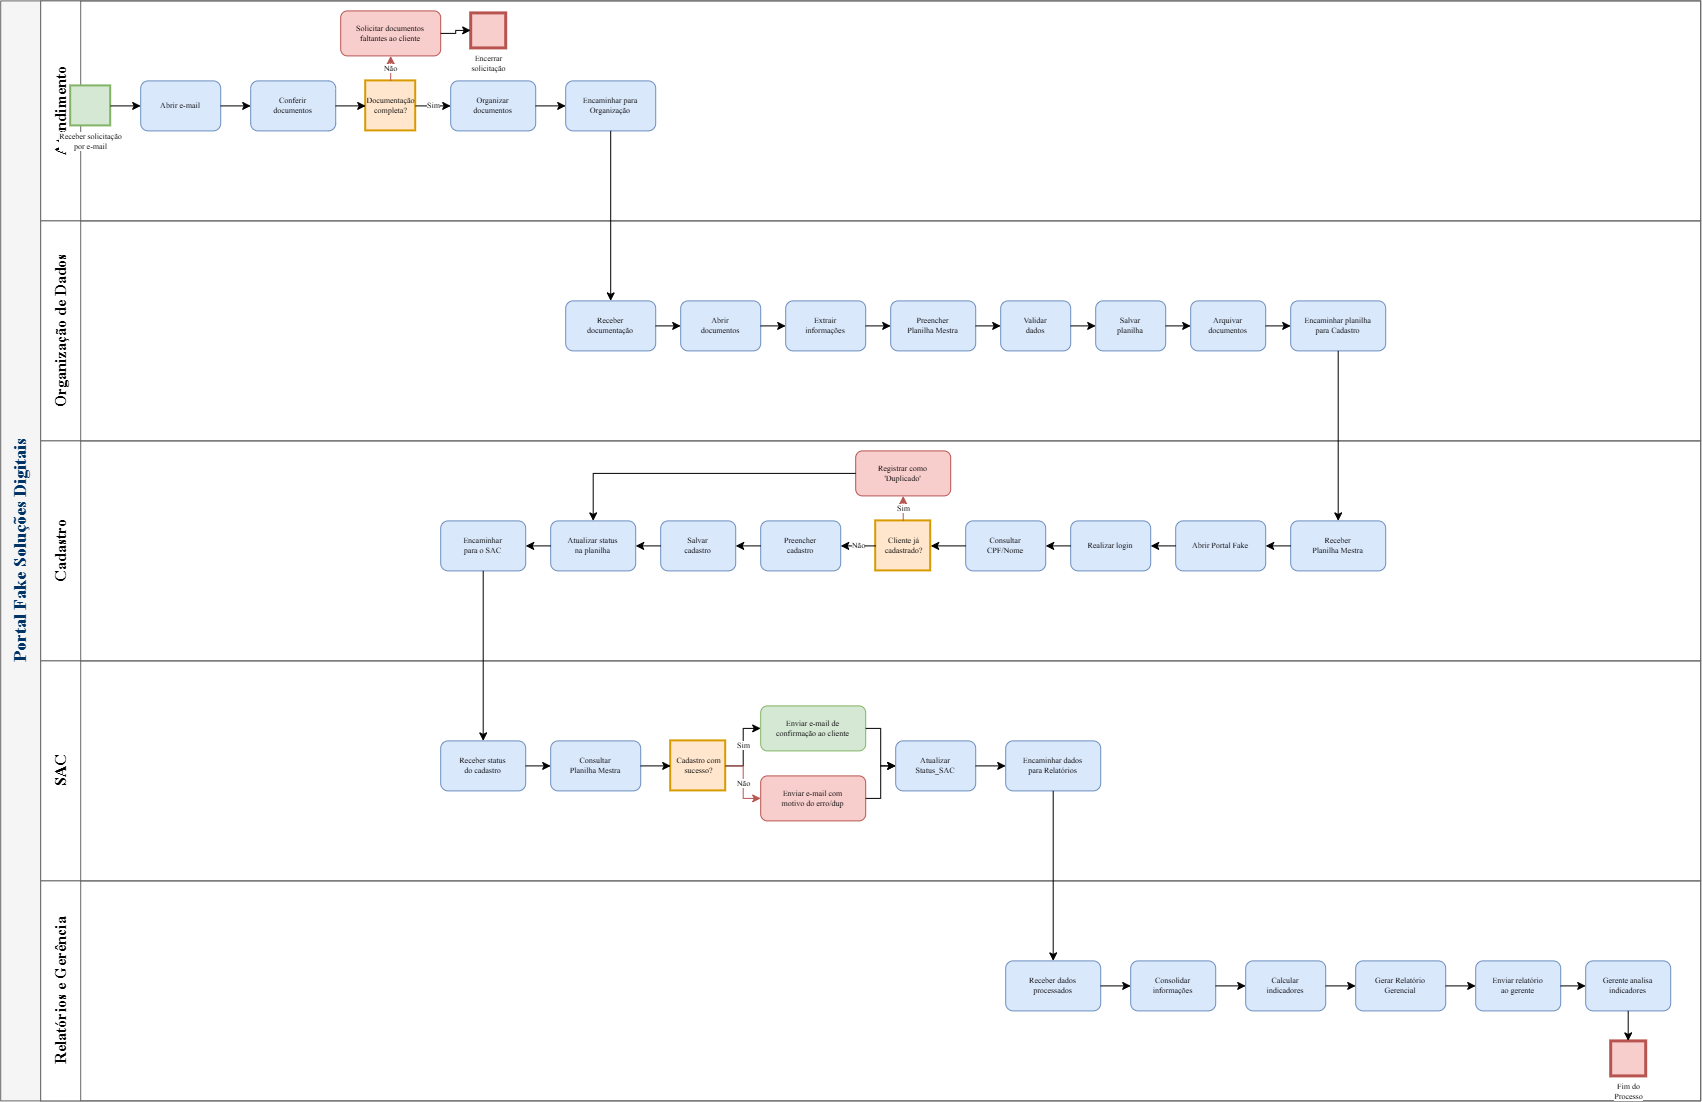

The diagram above was exported from draw.io. Its source (the exported page's mxGraphModel, read from the mxfile embedded in the PNG):
<mxGraphModel dx="2705" dy="2038" grid="1" gridSize="10" guides="1" tooltips="1" connect="1" arrows="1" fold="1" page="1" pageScale="1" pageWidth="1800" pageHeight="1200" math="0" shadow="0">
  <root>
    <mxCell id="0" />
    <mxCell id="1" parent="0" />
    <mxCell id="pool1" parent="1" style="swimlane;html=1;childLayout=stackLayout;resizeParent=1;resizeParentMax=0;startSize=40;horizontal=0;horizontalFlip=0;fillColor=#f5f5f5;fontColor=#003366;strokeColor=#666666;fontFamily=Times New Roman;fontSize=18;fontStyle=1;" value="Portal Fake Soluções Digitais" vertex="1">
      <mxGeometry height="1100" width="1700" x="40" y="40" as="geometry" />
    </mxCell>
    <mxCell id="lane1" parent="pool1" style="swimlane;html=1;startSize=40;horizontal=0;fillColor=#ffffff;strokeColor=#666666;fontFamily=Times New Roman;fontSize=16;fontStyle=1;" value="Atendimento" vertex="1">
      <mxGeometry height="220" width="1660" x="40" as="geometry" />
    </mxCell>
    <mxCell id="start1" parent="lane1" style="ellipse;shape=bpmnEvent;html=1;verticalLabelPosition=bottom;labelBackgroundColor=#ffffff;verticalAlign=top;fillColor=#d5e8d4;strokeColor=#82b366;strokeWidth=2;fontFamily=Times New Roman;fontSize=8;" value="Receber solicitação&#10;por e-mail" vertex="1">
      <mxGeometry height="40" width="40" x="30" y="85" as="geometry" />
    </mxCell>
    <mxCell id="t_at1" parent="lane1" style="rounded=1;whiteSpace=wrap;html=1;fillColor=#dae8fc;strokeColor=#6c8ebf;fontFamily=Times New Roman;fontSize=8;" value="Abrir e-mail" vertex="1">
      <mxGeometry height="50" width="80" x="100" y="80" as="geometry" />
    </mxCell>
    <mxCell id="t_at2" parent="lane1" style="rounded=1;whiteSpace=wrap;html=1;fillColor=#dae8fc;strokeColor=#6c8ebf;fontFamily=Times New Roman;fontSize=8;" value="Conferir&#10;documentos" vertex="1">
      <mxGeometry height="50" width="85" x="210" y="80" as="geometry" />
    </mxCell>
    <mxCell id="gw_at" parent="lane1" style="rhombus;shape=bpmnGateway;html=1;fillColor=#ffe6cc;strokeColor=#d79b00;strokeWidth=2;fontFamily=Times New Roman;fontSize=8;" value="Documentação&#10;completa?" vertex="1">
      <mxGeometry height="50" width="50" x="325" y="80" as="geometry" />
    </mxCell>
    <mxCell id="t_at_fail" parent="lane1" style="rounded=1;whiteSpace=wrap;html=1;fillColor=#f8cecc;strokeColor=#b85450;fontFamily=Times New Roman;fontSize=8;" value="Solicitar documentos&#10;faltantes ao cliente" vertex="1">
      <mxGeometry height="45" width="100" x="300" y="10" as="geometry" />
    </mxCell>
    <mxCell id="end_at" parent="lane1" style="ellipse;shape=bpmnEvent;html=1;verticalLabelPosition=bottom;labelBackgroundColor=#ffffff;verticalAlign=top;fillColor=#f8cecc;strokeColor=#b85450;strokeWidth=3;fontFamily=Times New Roman;fontSize=8;" value="Encerrar&#10;solicitação" vertex="1">
      <mxGeometry height="35" width="35" x="430" y="12" as="geometry" />
    </mxCell>
    <mxCell id="t_at_ok" parent="lane1" style="rounded=1;whiteSpace=wrap;html=1;fillColor=#dae8fc;strokeColor=#6c8ebf;fontFamily=Times New Roman;fontSize=8;" value="Organizar&#10;documentos" vertex="1">
      <mxGeometry height="50" width="85" x="410" y="80" as="geometry" />
    </mxCell>
    <mxCell id="t_at_fwd" parent="lane1" style="rounded=1;whiteSpace=wrap;html=1;fillColor=#dae8fc;strokeColor=#6c8ebf;fontFamily=Times New Roman;fontSize=8;" value="Encaminhar para&#10;Organização" vertex="1">
      <mxGeometry height="50" width="90" x="525" y="80" as="geometry" />
    </mxCell>
    <mxCell id="lane2" parent="pool1" style="swimlane;html=1;startSize=40;horizontal=0;fillColor=#ffffff;strokeColor=#666666;fontFamily=Times New Roman;fontSize=16;fontStyle=1;" value="Organização de Dados" vertex="1">
      <mxGeometry height="220" width="1660" x="40" y="220" as="geometry" />
    </mxCell>
    <mxCell id="t_org1" parent="lane2" style="rounded=1;whiteSpace=wrap;html=1;fillColor=#dae8fc;strokeColor=#6c8ebf;fontFamily=Times New Roman;fontSize=8;" value="Receber&#10;documentação" vertex="1">
      <mxGeometry height="50" width="90" x="525" y="80" as="geometry" />
    </mxCell>
    <mxCell id="t_org2" parent="lane2" style="rounded=1;whiteSpace=wrap;html=1;fillColor=#dae8fc;strokeColor=#6c8ebf;fontFamily=Times New Roman;fontSize=8;" value="Abrir&#10;documentos" vertex="1">
      <mxGeometry height="50" width="80" x="640" y="80" as="geometry" />
    </mxCell>
    <mxCell id="t_org3" parent="lane2" style="rounded=1;whiteSpace=wrap;html=1;fillColor=#dae8fc;strokeColor=#6c8ebf;fontFamily=Times New Roman;fontSize=8;" value="Extrair&#10;informações" vertex="1">
      <mxGeometry height="50" width="80" x="745" y="80" as="geometry" />
    </mxCell>
    <mxCell id="t_org4" parent="lane2" style="rounded=1;whiteSpace=wrap;html=1;fillColor=#dae8fc;strokeColor=#6c8ebf;fontFamily=Times New Roman;fontSize=8;" value="Preencher&#10;Planilha Mestra" vertex="1">
      <mxGeometry height="50" width="85" x="850" y="80" as="geometry" />
    </mxCell>
    <mxCell id="t_org5" parent="lane2" style="rounded=1;whiteSpace=wrap;html=1;fillColor=#dae8fc;strokeColor=#6c8ebf;fontFamily=Times New Roman;fontSize=8;" value="Validar&#10;dados" vertex="1">
      <mxGeometry height="50" width="70" x="960" y="80" as="geometry" />
    </mxCell>
    <mxCell id="t_org6" parent="lane2" style="rounded=1;whiteSpace=wrap;html=1;fillColor=#dae8fc;strokeColor=#6c8ebf;fontFamily=Times New Roman;fontSize=8;" value="Salvar&#10;planilha" vertex="1">
      <mxGeometry height="50" width="70" x="1055" y="80" as="geometry" />
    </mxCell>
    <mxCell id="t_org7" parent="lane2" style="rounded=1;whiteSpace=wrap;html=1;fillColor=#dae8fc;strokeColor=#6c8ebf;fontFamily=Times New Roman;fontSize=8;" value="Arquivar&#10;documentos" vertex="1">
      <mxGeometry height="50" width="75" x="1150" y="80" as="geometry" />
    </mxCell>
    <mxCell id="t_org8" parent="lane2" style="rounded=1;whiteSpace=wrap;html=1;fillColor=#dae8fc;strokeColor=#6c8ebf;fontFamily=Times New Roman;fontSize=8;" value="Encaminhar planilha&#10;para Cadastro" vertex="1">
      <mxGeometry height="50" width="95" x="1250" y="80" as="geometry" />
    </mxCell>
    <mxCell id="lane3" parent="pool1" style="swimlane;html=1;startSize=40;horizontal=0;fillColor=#ffffff;strokeColor=#666666;fontFamily=Times New Roman;fontSize=16;fontStyle=1;" value="Cadastro" vertex="1">
      <mxGeometry height="220" width="1660" x="40" y="440" as="geometry" />
    </mxCell>
    <mxCell id="t_cad1" parent="lane3" style="rounded=1;whiteSpace=wrap;html=1;fillColor=#dae8fc;strokeColor=#6c8ebf;fontFamily=Times New Roman;fontSize=8;" value="Receber&#10;Planilha Mestra" vertex="1">
      <mxGeometry height="50" width="95" x="1250" y="80" as="geometry" />
    </mxCell>
    <mxCell id="t_cad2" parent="lane3" style="rounded=1;whiteSpace=wrap;html=1;fillColor=#dae8fc;strokeColor=#6c8ebf;fontFamily=Times New Roman;fontSize=8;" value="Abrir Portal Fake" vertex="1">
      <mxGeometry height="50" width="90" x="1135" y="80" as="geometry" />
    </mxCell>
    <mxCell id="t_cad3" parent="lane3" style="rounded=1;whiteSpace=wrap;html=1;fillColor=#dae8fc;strokeColor=#6c8ebf;fontFamily=Times New Roman;fontSize=8;" value="Realizar login" vertex="1">
      <mxGeometry height="50" width="80" x="1030" y="80" as="geometry" />
    </mxCell>
    <mxCell id="t_cad4" parent="lane3" style="rounded=1;whiteSpace=wrap;html=1;fillColor=#dae8fc;strokeColor=#6c8ebf;fontFamily=Times New Roman;fontSize=8;" value="Consultar&#10;CPF/Nome" vertex="1">
      <mxGeometry height="50" width="80" x="925" y="80" as="geometry" />
    </mxCell>
    <mxCell id="gw_cad" parent="lane3" style="rhombus;shape=bpmnGateway;html=1;fillColor=#ffe6cc;strokeColor=#d79b00;strokeWidth=2;fontFamily=Times New Roman;fontSize=8;" value="Cliente já&#10;cadastrado?" vertex="1">
      <mxGeometry height="50" width="55" x="835" y="80" as="geometry" />
    </mxCell>
    <mxCell id="t_cad_dup" parent="lane3" style="rounded=1;whiteSpace=wrap;html=1;fillColor=#f8cecc;strokeColor=#b85450;fontFamily=Times New Roman;fontSize=8;" value="Registrar como&#10;'Duplicado'" vertex="1">
      <mxGeometry height="45" width="95" x="815" y="10" as="geometry" />
    </mxCell>
    <mxCell id="t_cad_new" parent="lane3" style="rounded=1;whiteSpace=wrap;html=1;fillColor=#dae8fc;strokeColor=#6c8ebf;fontFamily=Times New Roman;fontSize=8;" value="Preencher&#10;cadastro" vertex="1">
      <mxGeometry height="50" width="80" x="720" y="80" as="geometry" />
    </mxCell>
    <mxCell id="t_cad_save" parent="lane3" style="rounded=1;whiteSpace=wrap;html=1;fillColor=#dae8fc;strokeColor=#6c8ebf;fontFamily=Times New Roman;fontSize=8;" value="Salvar&#10;cadastro" vertex="1">
      <mxGeometry height="50" width="75" x="620" y="80" as="geometry" />
    </mxCell>
    <mxCell id="t_cad_upd" parent="lane3" style="rounded=1;whiteSpace=wrap;html=1;fillColor=#dae8fc;strokeColor=#6c8ebf;fontFamily=Times New Roman;fontSize=8;" value="Atualizar status&#10;na planilha" vertex="1">
      <mxGeometry height="50" width="85" x="510" y="80" as="geometry" />
    </mxCell>
    <mxCell id="t_cad_fwd" parent="lane3" style="rounded=1;whiteSpace=wrap;html=1;fillColor=#dae8fc;strokeColor=#6c8ebf;fontFamily=Times New Roman;fontSize=8;" value="Encaminhar&#10;para o SAC" vertex="1">
      <mxGeometry height="50" width="85" x="400" y="80" as="geometry" />
    </mxCell>
    <mxCell id="lane4" parent="pool1" style="swimlane;html=1;startSize=40;horizontal=0;fillColor=#ffffff;strokeColor=#666666;fontFamily=Times New Roman;fontSize=16;fontStyle=1;" value="SAC" vertex="1">
      <mxGeometry height="220" width="1660" x="40" y="660" as="geometry" />
    </mxCell>
    <mxCell id="t_sac1" parent="lane4" style="rounded=1;whiteSpace=wrap;html=1;fillColor=#dae8fc;strokeColor=#6c8ebf;fontFamily=Times New Roman;fontSize=8;" value="Receber status&#10;do cadastro" vertex="1">
      <mxGeometry height="50" width="85" x="400" y="80" as="geometry" />
    </mxCell>
    <mxCell id="t_sac2" parent="lane4" style="rounded=1;whiteSpace=wrap;html=1;fillColor=#dae8fc;strokeColor=#6c8ebf;fontFamily=Times New Roman;fontSize=8;" value="Consultar&#10;Planilha Mestra" vertex="1">
      <mxGeometry height="50" width="90" x="510" y="80" as="geometry" />
    </mxCell>
    <mxCell id="gw_sac" parent="lane4" style="rhombus;shape=bpmnGateway;html=1;fillColor=#ffe6cc;strokeColor=#d79b00;strokeWidth=2;fontFamily=Times New Roman;fontSize=8;" value="Cadastro com&#10;sucesso?" vertex="1">
      <mxGeometry height="50" width="55" x="630" y="80" as="geometry" />
    </mxCell>
    <mxCell id="t_sac_ok" parent="lane4" style="rounded=1;whiteSpace=wrap;html=1;fillColor=#d5e8d4;strokeColor=#82b366;fontFamily=Times New Roman;fontSize=8;" value="Enviar e-mail de&#10;confirmação ao cliente" vertex="1">
      <mxGeometry height="45" width="105" x="720" y="45" as="geometry" />
    </mxCell>
    <mxCell id="t_sac_err" parent="lane4" style="rounded=1;whiteSpace=wrap;html=1;fillColor=#f8cecc;strokeColor=#b85450;fontFamily=Times New Roman;fontSize=8;" value="Enviar e-mail com&#10;motivo do erro/dup" vertex="1">
      <mxGeometry height="45" width="105" x="720" y="115" as="geometry" />
    </mxCell>
    <mxCell id="t_sac_upd" parent="lane4" style="rounded=1;whiteSpace=wrap;html=1;fillColor=#dae8fc;strokeColor=#6c8ebf;fontFamily=Times New Roman;fontSize=8;" value="Atualizar&#10;Status_SAC" vertex="1">
      <mxGeometry height="50" width="80" x="855" y="80" as="geometry" />
    </mxCell>
    <mxCell id="t_sac_fwd" parent="lane4" style="rounded=1;whiteSpace=wrap;html=1;fillColor=#dae8fc;strokeColor=#6c8ebf;fontFamily=Times New Roman;fontSize=8;" value="Encaminhar dados&#10;para Relatórios" vertex="1">
      <mxGeometry height="50" width="95" x="965" y="80" as="geometry" />
    </mxCell>
    <mxCell id="lane5" parent="pool1" style="swimlane;html=1;startSize=40;horizontal=0;fillColor=#ffffff;strokeColor=#666666;fontFamily=Times New Roman;fontSize=16;fontStyle=1;" value="Relatórios e Gerência" vertex="1">
      <mxGeometry height="220" width="1660" x="40" y="880" as="geometry" />
    </mxCell>
    <mxCell id="t_rel1" parent="lane5" style="rounded=1;whiteSpace=wrap;html=1;fillColor=#dae8fc;strokeColor=#6c8ebf;fontFamily=Times New Roman;fontSize=8;" value="Receber dados&#10;processados" vertex="1">
      <mxGeometry height="50" width="95" x="965" y="80" as="geometry" />
    </mxCell>
    <mxCell id="t_rel2" parent="lane5" style="rounded=1;whiteSpace=wrap;html=1;fillColor=#dae8fc;strokeColor=#6c8ebf;fontFamily=Times New Roman;fontSize=8;" value="Consolidar&#10;informações" vertex="1">
      <mxGeometry height="50" width="85" x="1090" y="80" as="geometry" />
    </mxCell>
    <mxCell id="t_rel3" parent="lane5" style="rounded=1;whiteSpace=wrap;html=1;fillColor=#dae8fc;strokeColor=#6c8ebf;fontFamily=Times New Roman;fontSize=8;" value="Calcular&#10;indicadores" vertex="1">
      <mxGeometry height="50" width="80" x="1205" y="80" as="geometry" />
    </mxCell>
    <mxCell id="t_rel4" parent="lane5" style="rounded=1;whiteSpace=wrap;html=1;fillColor=#dae8fc;strokeColor=#6c8ebf;fontFamily=Times New Roman;fontSize=8;" value="Gerar Relatório&#10;Gerencial" vertex="1">
      <mxGeometry height="50" width="90" x="1315" y="80" as="geometry" />
    </mxCell>
    <mxCell id="t_rel5" parent="lane5" style="rounded=1;whiteSpace=wrap;html=1;fillColor=#dae8fc;strokeColor=#6c8ebf;fontFamily=Times New Roman;fontSize=8;" value="Enviar relatório&#10;ao gerente" vertex="1">
      <mxGeometry height="50" width="85" x="1435" y="80" as="geometry" />
    </mxCell>
    <mxCell id="t_rel6" parent="lane5" style="rounded=1;whiteSpace=wrap;html=1;fillColor=#dae8fc;strokeColor=#6c8ebf;fontFamily=Times New Roman;fontSize=8;" value="Gerente analisa&#10;indicadores" vertex="1">
      <mxGeometry height="50" width="85" x="1545" y="80" as="geometry" />
    </mxCell>
    <mxCell id="end_rel" parent="lane5" style="ellipse;shape=bpmnEvent;html=1;verticalLabelPosition=bottom;labelBackgroundColor=#ffffff;verticalAlign=top;fillColor=#f8cecc;strokeColor=#b85450;strokeWidth=3;fontFamily=Times New Roman;fontSize=8;" value="Fim do&#10;Processo" vertex="1">
      <mxGeometry height="35" width="35" x="1570" y="160" as="geometry" />
    </mxCell>
    <mxCell id="f_at1" edge="1" parent="pool1" source="start1" style="edgeStyle=orthogonalEdgeStyle;rounded=0;html=1;" target="t_at1">
      <mxGeometry relative="1" as="geometry" />
    </mxCell>
    <mxCell id="f_at2" edge="1" parent="pool1" source="t_at1" style="edgeStyle=orthogonalEdgeStyle;rounded=0;html=1;" target="t_at2">
      <mxGeometry relative="1" as="geometry" />
    </mxCell>
    <mxCell id="f_at3" edge="1" parent="pool1" source="t_at2" style="edgeStyle=orthogonalEdgeStyle;rounded=0;html=1;" target="gw_at">
      <mxGeometry relative="1" as="geometry" />
    </mxCell>
    <mxCell id="f_at_no" edge="1" parent="pool1" source="gw_at" style="edgeStyle=orthogonalEdgeStyle;rounded=0;html=1;fontFamily=Times New Roman;fontSize=8;strokeColor=#b85450;" target="t_at_fail" value="Não">
      <mxGeometry relative="1" as="geometry" />
    </mxCell>
    <mxCell id="f_at_end" edge="1" parent="pool1" source="t_at_fail" style="edgeStyle=orthogonalEdgeStyle;rounded=0;html=1;" target="end_at">
      <mxGeometry relative="1" as="geometry" />
    </mxCell>
    <mxCell id="f_at_yes" edge="1" parent="pool1" source="gw_at" style="edgeStyle=orthogonalEdgeStyle;rounded=0;html=1;fontFamily=Times New Roman;fontSize=8;" target="t_at_ok" value="Sim">
      <mxGeometry relative="1" as="geometry" />
    </mxCell>
    <mxCell id="f_at4" edge="1" parent="pool1" source="t_at_ok" style="edgeStyle=orthogonalEdgeStyle;rounded=0;html=1;" target="t_at_fwd">
      <mxGeometry relative="1" as="geometry" />
    </mxCell>
    <mxCell id="f_at_org" edge="1" parent="pool1" source="t_at_fwd" style="edgeStyle=orthogonalEdgeStyle;rounded=0;html=1;" target="t_org1">
      <mxGeometry relative="1" as="geometry" />
    </mxCell>
    <mxCell id="f_org1" edge="1" parent="pool1" source="t_org1" style="edgeStyle=orthogonalEdgeStyle;rounded=0;html=1;" target="t_org2">
      <mxGeometry relative="1" as="geometry" />
    </mxCell>
    <mxCell id="f_org2" edge="1" parent="pool1" source="t_org2" style="edgeStyle=orthogonalEdgeStyle;rounded=0;html=1;" target="t_org3">
      <mxGeometry relative="1" as="geometry" />
    </mxCell>
    <mxCell id="f_org3" edge="1" parent="pool1" source="t_org3" style="edgeStyle=orthogonalEdgeStyle;rounded=0;html=1;" target="t_org4">
      <mxGeometry relative="1" as="geometry" />
    </mxCell>
    <mxCell id="f_org4" edge="1" parent="pool1" source="t_org4" style="edgeStyle=orthogonalEdgeStyle;rounded=0;html=1;" target="t_org5">
      <mxGeometry relative="1" as="geometry" />
    </mxCell>
    <mxCell id="f_org5" edge="1" parent="pool1" source="t_org5" style="edgeStyle=orthogonalEdgeStyle;rounded=0;html=1;" target="t_org6">
      <mxGeometry relative="1" as="geometry" />
    </mxCell>
    <mxCell id="f_org6" edge="1" parent="pool1" source="t_org6" style="edgeStyle=orthogonalEdgeStyle;rounded=0;html=1;" target="t_org7">
      <mxGeometry relative="1" as="geometry" />
    </mxCell>
    <mxCell id="f_org7" edge="1" parent="pool1" source="t_org7" style="edgeStyle=orthogonalEdgeStyle;rounded=0;html=1;" target="t_org8">
      <mxGeometry relative="1" as="geometry" />
    </mxCell>
    <mxCell id="f_org_cad" edge="1" parent="pool1" source="t_org8" style="edgeStyle=orthogonalEdgeStyle;rounded=0;html=1;" target="t_cad1">
      <mxGeometry relative="1" as="geometry" />
    </mxCell>
    <mxCell id="f_cad1" edge="1" parent="pool1" source="t_cad1" style="edgeStyle=orthogonalEdgeStyle;rounded=0;html=1;" target="t_cad2">
      <mxGeometry relative="1" as="geometry" />
    </mxCell>
    <mxCell id="f_cad2" edge="1" parent="pool1" source="t_cad2" style="edgeStyle=orthogonalEdgeStyle;rounded=0;html=1;" target="t_cad3">
      <mxGeometry relative="1" as="geometry" />
    </mxCell>
    <mxCell id="f_cad3" edge="1" parent="pool1" source="t_cad3" style="edgeStyle=orthogonalEdgeStyle;rounded=0;html=1;" target="t_cad4">
      <mxGeometry relative="1" as="geometry" />
    </mxCell>
    <mxCell id="f_cad4" edge="1" parent="pool1" source="t_cad4" style="edgeStyle=orthogonalEdgeStyle;rounded=0;html=1;" target="gw_cad">
      <mxGeometry relative="1" as="geometry" />
    </mxCell>
    <mxCell id="f_cad_yes" edge="1" parent="pool1" source="gw_cad" style="edgeStyle=orthogonalEdgeStyle;rounded=0;html=1;fontFamily=Times New Roman;fontSize=8;strokeColor=#b85450;" target="t_cad_dup" value="Sim">
      <mxGeometry relative="1" as="geometry" />
    </mxCell>
    <mxCell id="f_cad_dup_upd" edge="1" parent="pool1" source="t_cad_dup" style="edgeStyle=orthogonalEdgeStyle;rounded=0;html=1;" target="t_cad_upd">
      <mxGeometry relative="1" as="geometry" />
    </mxCell>
    <mxCell id="f_cad_no" edge="1" parent="pool1" source="gw_cad" style="edgeStyle=orthogonalEdgeStyle;rounded=0;html=1;fontFamily=Times New Roman;fontSize=8;" target="t_cad_new" value="Não">
      <mxGeometry relative="1" as="geometry" />
    </mxCell>
    <mxCell id="f_cad5" edge="1" parent="pool1" source="t_cad_new" style="edgeStyle=orthogonalEdgeStyle;rounded=0;html=1;" target="t_cad_save">
      <mxGeometry relative="1" as="geometry" />
    </mxCell>
    <mxCell id="f_cad6" edge="1" parent="pool1" source="t_cad_save" style="edgeStyle=orthogonalEdgeStyle;rounded=0;html=1;" target="t_cad_upd">
      <mxGeometry relative="1" as="geometry" />
    </mxCell>
    <mxCell id="f_cad7" edge="1" parent="pool1" source="t_cad_upd" style="edgeStyle=orthogonalEdgeStyle;rounded=0;html=1;" target="t_cad_fwd">
      <mxGeometry relative="1" as="geometry" />
    </mxCell>
    <mxCell id="f_cad_sac" edge="1" parent="pool1" source="t_cad_fwd" style="edgeStyle=orthogonalEdgeStyle;rounded=0;html=1;" target="t_sac1">
      <mxGeometry relative="1" as="geometry" />
    </mxCell>
    <mxCell id="f_sac1" edge="1" parent="pool1" source="t_sac1" style="edgeStyle=orthogonalEdgeStyle;rounded=0;html=1;" target="t_sac2">
      <mxGeometry relative="1" as="geometry" />
    </mxCell>
    <mxCell id="f_sac2" edge="1" parent="pool1" source="t_sac2" style="edgeStyle=orthogonalEdgeStyle;rounded=0;html=1;" target="gw_sac">
      <mxGeometry relative="1" as="geometry" />
    </mxCell>
    <mxCell id="f_sac_yes" edge="1" parent="pool1" source="gw_sac" style="edgeStyle=orthogonalEdgeStyle;rounded=0;html=1;fontFamily=Times New Roman;fontSize=8;" target="t_sac_ok" value="Sim">
      <mxGeometry relative="1" as="geometry" />
    </mxCell>
    <mxCell id="f_sac_no" edge="1" parent="pool1" source="gw_sac" style="edgeStyle=orthogonalEdgeStyle;rounded=0;html=1;fontFamily=Times New Roman;fontSize=8;strokeColor=#b85450;" target="t_sac_err" value="Não">
      <mxGeometry relative="1" as="geometry" />
    </mxCell>
    <mxCell id="f_sac_ok_upd" edge="1" parent="pool1" source="t_sac_ok" style="edgeStyle=orthogonalEdgeStyle;rounded=0;html=1;" target="t_sac_upd">
      <mxGeometry relative="1" as="geometry" />
    </mxCell>
    <mxCell id="f_sac_err_upd" edge="1" parent="pool1" source="t_sac_err" style="edgeStyle=orthogonalEdgeStyle;rounded=0;html=1;" target="t_sac_upd">
      <mxGeometry relative="1" as="geometry" />
    </mxCell>
    <mxCell id="f_sac3" edge="1" parent="pool1" source="t_sac_upd" style="edgeStyle=orthogonalEdgeStyle;rounded=0;html=1;" target="t_sac_fwd">
      <mxGeometry relative="1" as="geometry" />
    </mxCell>
    <mxCell id="f_sac_rel" edge="1" parent="pool1" source="t_sac_fwd" style="edgeStyle=orthogonalEdgeStyle;rounded=0;html=1;" target="t_rel1">
      <mxGeometry relative="1" as="geometry" />
    </mxCell>
    <mxCell id="f_rel1" edge="1" parent="pool1" source="t_rel1" style="edgeStyle=orthogonalEdgeStyle;rounded=0;html=1;" target="t_rel2">
      <mxGeometry relative="1" as="geometry" />
    </mxCell>
    <mxCell id="f_rel2" edge="1" parent="pool1" source="t_rel2" style="edgeStyle=orthogonalEdgeStyle;rounded=0;html=1;" target="t_rel3">
      <mxGeometry relative="1" as="geometry" />
    </mxCell>
    <mxCell id="f_rel3" edge="1" parent="pool1" source="t_rel3" style="edgeStyle=orthogonalEdgeStyle;rounded=0;html=1;" target="t_rel4">
      <mxGeometry relative="1" as="geometry" />
    </mxCell>
    <mxCell id="f_rel4" edge="1" parent="pool1" source="t_rel4" style="edgeStyle=orthogonalEdgeStyle;rounded=0;html=1;" target="t_rel5">
      <mxGeometry relative="1" as="geometry" />
    </mxCell>
    <mxCell id="f_rel5" edge="1" parent="pool1" source="t_rel5" style="edgeStyle=orthogonalEdgeStyle;rounded=0;html=1;" target="t_rel6">
      <mxGeometry relative="1" as="geometry" />
    </mxCell>
    <mxCell id="f_rel6" edge="1" parent="pool1" source="t_rel6" style="edgeStyle=orthogonalEdgeStyle;rounded=0;html=1;" target="end_rel">
      <mxGeometry relative="1" as="geometry" />
    </mxCell>
  </root>
</mxGraphModel>